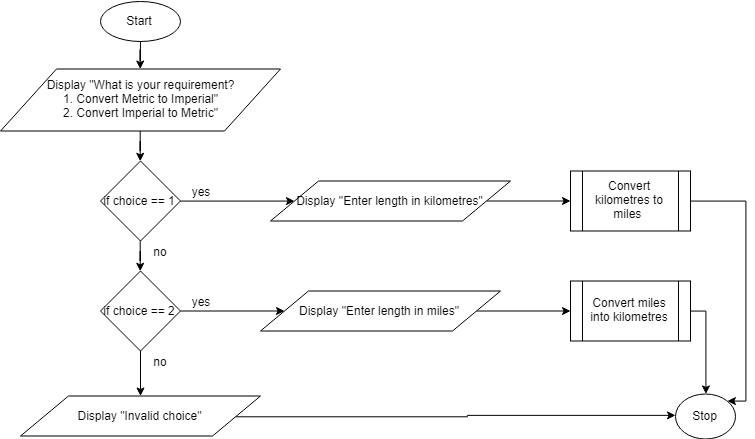

The diagram above was exported from draw.io. Its source (the exported page's mxGraphModel, read from the mxfile embedded in the PNG):
<mxGraphModel dx="811" dy="1871" grid="1" gridSize="10" guides="1" tooltips="1" connect="1" arrows="1" fold="1" page="1" pageScale="1" pageWidth="850" pageHeight="1100" math="0" shadow="0">
  <root>
    <mxCell id="0" />
    <mxCell id="1" parent="0" />
    <mxCell id="DeQ6vLqjkRcBocuMKpoi-4" value="" style="edgeStyle=orthogonalEdgeStyle;rounded=0;orthogonalLoop=1;jettySize=auto;html=1;" edge="1" parent="1" source="DeQ6vLqjkRcBocuMKpoi-1" target="DeQ6vLqjkRcBocuMKpoi-3">
      <mxGeometry relative="1" as="geometry" />
    </mxCell>
    <mxCell id="DeQ6vLqjkRcBocuMKpoi-1" value="Start&lt;br&gt;" style="ellipse;whiteSpace=wrap;html=1;" vertex="1" parent="1">
      <mxGeometry x="115" y="-1052.5" width="80" height="40" as="geometry" />
    </mxCell>
    <mxCell id="DeQ6vLqjkRcBocuMKpoi-7" value="" style="edgeStyle=orthogonalEdgeStyle;rounded=0;orthogonalLoop=1;jettySize=auto;html=1;" edge="1" parent="1" source="DeQ6vLqjkRcBocuMKpoi-3" target="DeQ6vLqjkRcBocuMKpoi-5">
      <mxGeometry relative="1" as="geometry" />
    </mxCell>
    <mxCell id="DeQ6vLqjkRcBocuMKpoi-3" value="Display &quot;What is your requirement?&lt;br&gt;&lt;span&gt;1. Convert Metric to Imperial&lt;/span&gt;&lt;span&gt;&quot;&lt;br&gt;&lt;/span&gt;&lt;span&gt;2. Convert Imperial to Metric&quot;&lt;/span&gt;&lt;span&gt;&lt;br&gt;&lt;/span&gt;" style="shape=parallelogram;perimeter=parallelogramPerimeter;whiteSpace=wrap;html=1;" vertex="1" parent="1">
      <mxGeometry x="15" y="-984.5" width="280" height="62" as="geometry" />
    </mxCell>
    <mxCell id="DeQ6vLqjkRcBocuMKpoi-10" value="" style="edgeStyle=orthogonalEdgeStyle;rounded=0;orthogonalLoop=1;jettySize=auto;html=1;" edge="1" parent="1" source="DeQ6vLqjkRcBocuMKpoi-5" target="DeQ6vLqjkRcBocuMKpoi-9">
      <mxGeometry relative="1" as="geometry" />
    </mxCell>
    <mxCell id="DeQ6vLqjkRcBocuMKpoi-14" value="" style="edgeStyle=orthogonalEdgeStyle;rounded=0;orthogonalLoop=1;jettySize=auto;html=1;entryX=0;entryY=0.5;entryDx=0;entryDy=0;" edge="1" parent="1" source="DeQ6vLqjkRcBocuMKpoi-5" target="DeQ6vLqjkRcBocuMKpoi-11">
      <mxGeometry relative="1" as="geometry">
        <mxPoint x="275" y="-852.5" as="targetPoint" />
      </mxGeometry>
    </mxCell>
    <mxCell id="DeQ6vLqjkRcBocuMKpoi-5" value="if choice == 1" style="rhombus;whiteSpace=wrap;html=1;" vertex="1" parent="1">
      <mxGeometry x="115" y="-892.5" width="80" height="80" as="geometry" />
    </mxCell>
    <mxCell id="DeQ6vLqjkRcBocuMKpoi-17" value="" style="edgeStyle=orthogonalEdgeStyle;rounded=0;orthogonalLoop=1;jettySize=auto;html=1;" edge="1" parent="1" source="DeQ6vLqjkRcBocuMKpoi-9" target="DeQ6vLqjkRcBocuMKpoi-12">
      <mxGeometry relative="1" as="geometry" />
    </mxCell>
    <mxCell id="DeQ6vLqjkRcBocuMKpoi-25" value="" style="edgeStyle=orthogonalEdgeStyle;rounded=0;orthogonalLoop=1;jettySize=auto;html=1;" edge="1" parent="1" source="DeQ6vLqjkRcBocuMKpoi-9" target="DeQ6vLqjkRcBocuMKpoi-24">
      <mxGeometry relative="1" as="geometry" />
    </mxCell>
    <mxCell id="DeQ6vLqjkRcBocuMKpoi-9" value="if choice == 2" style="rhombus;whiteSpace=wrap;html=1;" vertex="1" parent="1">
      <mxGeometry x="115" y="-782.5" width="80" height="80" as="geometry" />
    </mxCell>
    <mxCell id="DeQ6vLqjkRcBocuMKpoi-27" value="" style="edgeStyle=orthogonalEdgeStyle;rounded=0;orthogonalLoop=1;jettySize=auto;html=1;" edge="1" parent="1" source="DeQ6vLqjkRcBocuMKpoi-11" target="DeQ6vLqjkRcBocuMKpoi-26">
      <mxGeometry relative="1" as="geometry" />
    </mxCell>
    <mxCell id="DeQ6vLqjkRcBocuMKpoi-11" value="Display &quot;Enter length in kilometres&quot;" style="shape=parallelogram;perimeter=parallelogramPerimeter;whiteSpace=wrap;html=1;" vertex="1" parent="1">
      <mxGeometry x="285" y="-872.5" width="240" height="40" as="geometry" />
    </mxCell>
    <mxCell id="DeQ6vLqjkRcBocuMKpoi-29" value="" style="edgeStyle=orthogonalEdgeStyle;rounded=0;orthogonalLoop=1;jettySize=auto;html=1;" edge="1" parent="1" source="DeQ6vLqjkRcBocuMKpoi-12" target="DeQ6vLqjkRcBocuMKpoi-28">
      <mxGeometry relative="1" as="geometry" />
    </mxCell>
    <mxCell id="DeQ6vLqjkRcBocuMKpoi-12" value="Display &quot;Enter length in miles&quot;" style="shape=parallelogram;perimeter=parallelogramPerimeter;whiteSpace=wrap;html=1;" vertex="1" parent="1">
      <mxGeometry x="275" y="-762.5" width="240" height="40" as="geometry" />
    </mxCell>
    <mxCell id="DeQ6vLqjkRcBocuMKpoi-18" value="yes" style="text;html=1;strokeColor=none;fillColor=none;align=center;verticalAlign=middle;whiteSpace=wrap;rounded=0;" vertex="1" parent="1">
      <mxGeometry x="195" y="-872.5" width="40" height="20" as="geometry" />
    </mxCell>
    <mxCell id="DeQ6vLqjkRcBocuMKpoi-19" value="yes" style="text;html=1;strokeColor=none;fillColor=none;align=center;verticalAlign=middle;whiteSpace=wrap;rounded=0;" vertex="1" parent="1">
      <mxGeometry x="195" y="-762.5" width="40" height="20" as="geometry" />
    </mxCell>
    <mxCell id="DeQ6vLqjkRcBocuMKpoi-20" value="no" style="text;html=1;strokeColor=none;fillColor=none;align=center;verticalAlign=middle;whiteSpace=wrap;rounded=0;" vertex="1" parent="1">
      <mxGeometry x="155" y="-812.5" width="40" height="20" as="geometry" />
    </mxCell>
    <mxCell id="DeQ6vLqjkRcBocuMKpoi-21" value="no" style="text;html=1;strokeColor=none;fillColor=none;align=center;verticalAlign=middle;whiteSpace=wrap;rounded=0;" vertex="1" parent="1">
      <mxGeometry x="155" y="-702.5" width="40" height="20" as="geometry" />
    </mxCell>
    <mxCell id="DeQ6vLqjkRcBocuMKpoi-36" value="" style="edgeStyle=orthogonalEdgeStyle;rounded=0;orthogonalLoop=1;jettySize=auto;html=1;" edge="1" parent="1" source="DeQ6vLqjkRcBocuMKpoi-24" target="DeQ6vLqjkRcBocuMKpoi-30">
      <mxGeometry relative="1" as="geometry">
        <mxPoint x="379" y="-637.5" as="targetPoint" />
      </mxGeometry>
    </mxCell>
    <mxCell id="DeQ6vLqjkRcBocuMKpoi-24" value="Display &quot;Invalid choice&quot;" style="shape=parallelogram;perimeter=parallelogramPerimeter;whiteSpace=wrap;html=1;" vertex="1" parent="1">
      <mxGeometry x="35" y="-657.5" width="240" height="40" as="geometry" />
    </mxCell>
    <mxCell id="DeQ6vLqjkRcBocuMKpoi-34" value="" style="edgeStyle=orthogonalEdgeStyle;rounded=0;orthogonalLoop=1;jettySize=auto;html=1;entryX=1;entryY=0;entryDx=0;entryDy=0;" edge="1" parent="1" source="DeQ6vLqjkRcBocuMKpoi-26" target="DeQ6vLqjkRcBocuMKpoi-30">
      <mxGeometry relative="1" as="geometry">
        <mxPoint x="760" y="-650" as="targetPoint" />
        <Array as="points">
          <mxPoint x="760" y="-853" />
          <mxPoint x="760" y="-653" />
        </Array>
      </mxGeometry>
    </mxCell>
    <mxCell id="DeQ6vLqjkRcBocuMKpoi-26" value="Convert kilometres to miles&amp;nbsp;&lt;br&gt;" style="shape=process;whiteSpace=wrap;html=1;backgroundOutline=1;" vertex="1" parent="1">
      <mxGeometry x="585" y="-882.5" width="120" height="60" as="geometry" />
    </mxCell>
    <mxCell id="DeQ6vLqjkRcBocuMKpoi-32" value="" style="edgeStyle=orthogonalEdgeStyle;rounded=0;orthogonalLoop=1;jettySize=auto;html=1;entryX=0.5;entryY=0;entryDx=0;entryDy=0;" edge="1" parent="1" source="DeQ6vLqjkRcBocuMKpoi-28" target="DeQ6vLqjkRcBocuMKpoi-30">
      <mxGeometry relative="1" as="geometry">
        <mxPoint x="785" y="-742.5" as="targetPoint" />
        <Array as="points">
          <mxPoint x="720" y="-742" />
        </Array>
      </mxGeometry>
    </mxCell>
    <mxCell id="DeQ6vLqjkRcBocuMKpoi-28" value="Convert miles into kilometres&lt;br&gt;" style="shape=process;whiteSpace=wrap;html=1;backgroundOutline=1;" vertex="1" parent="1">
      <mxGeometry x="585" y="-772.5" width="120" height="60" as="geometry" />
    </mxCell>
    <mxCell id="DeQ6vLqjkRcBocuMKpoi-30" value="Stop" style="ellipse;whiteSpace=wrap;html=1;" vertex="1" parent="1">
      <mxGeometry x="690" y="-660" width="60" height="45" as="geometry" />
    </mxCell>
  </root>
</mxGraphModel>